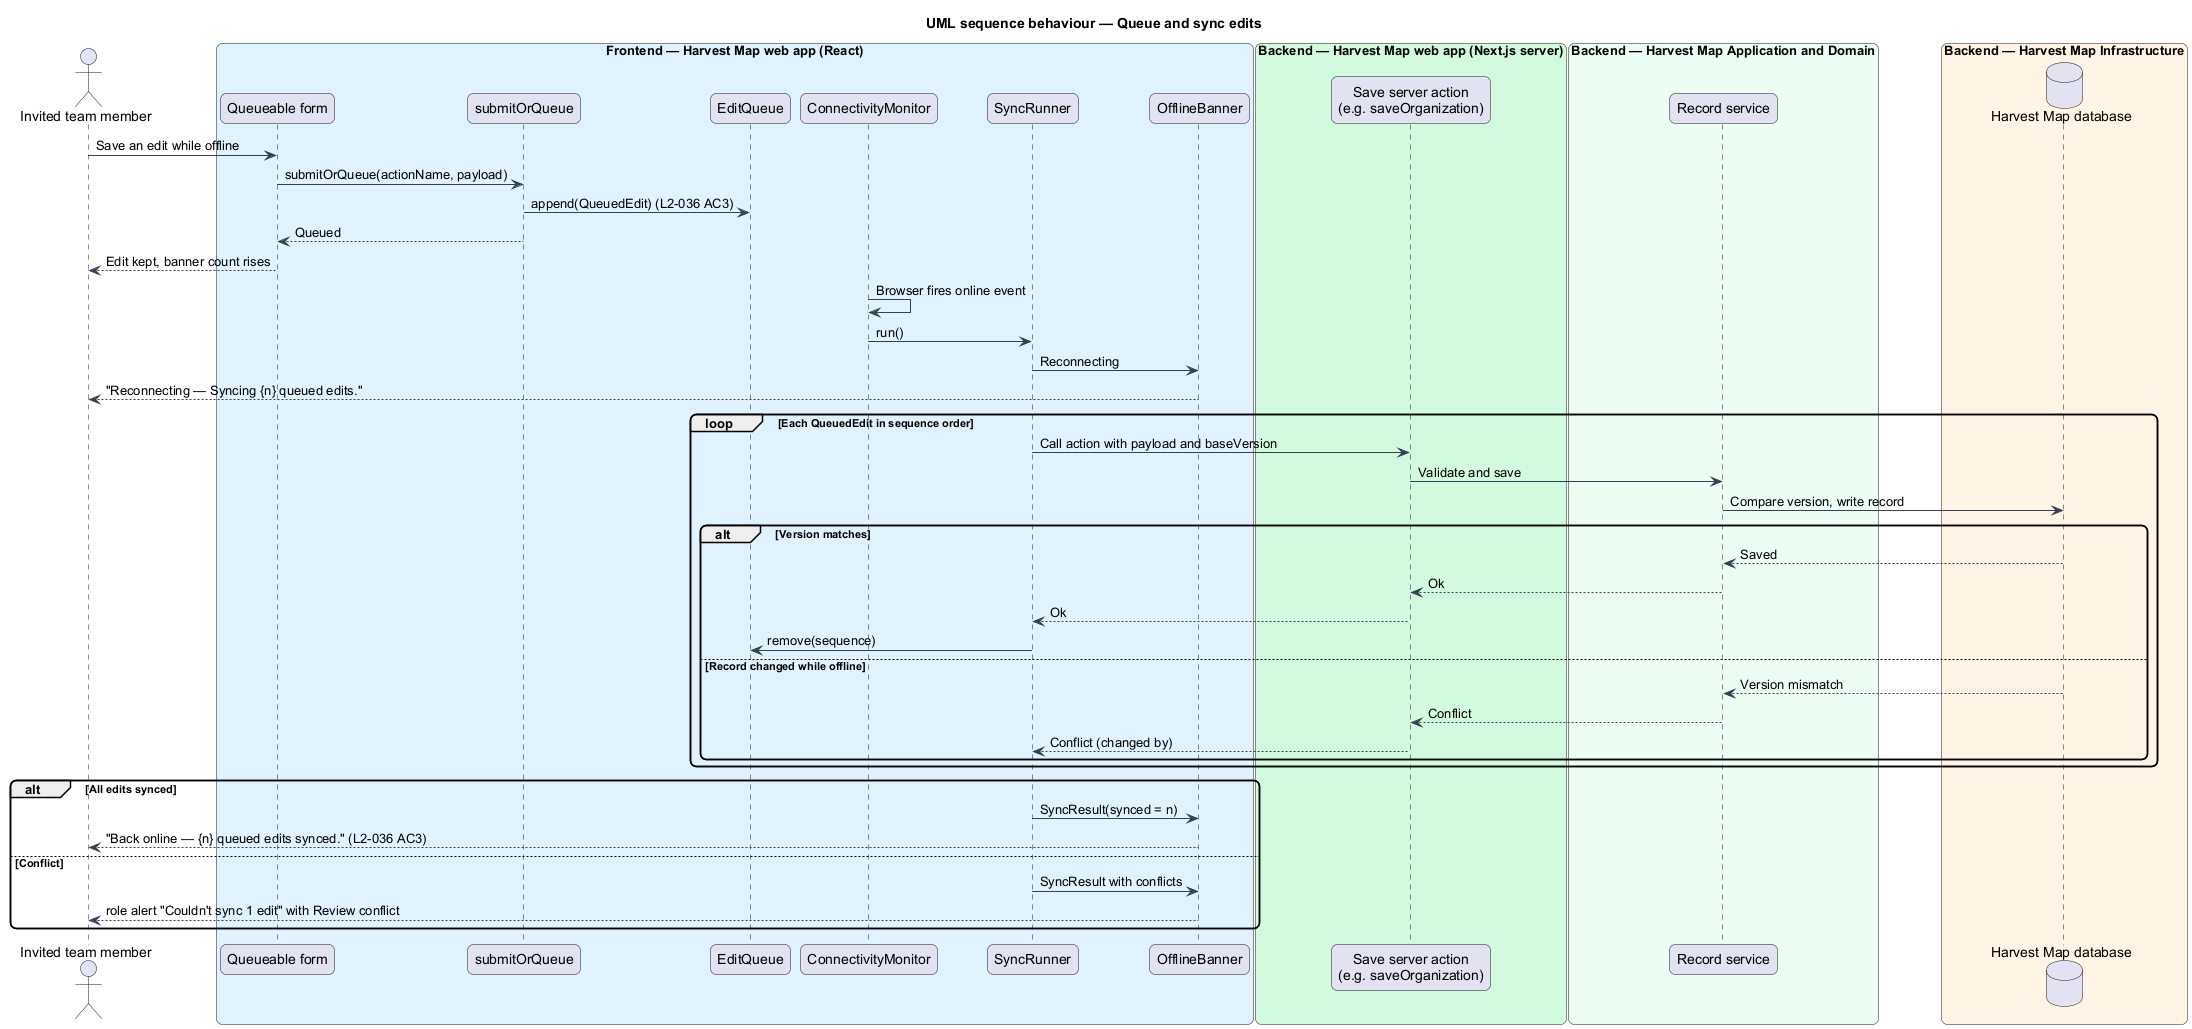

The diagram above was rendered by PlantUML. Its source (embedded in the PNG):
@startuml
title UML sequence behaviour — Queue and sync edits
skinparam backgroundColor #FFFFFF
skinparam shadowing false
skinparam roundcorner 12
skinparam defaultFontName Arial
skinparam ArrowColor #344054
actor "Invited team member" as actor
box "Frontend — Harvest Map web app (React)" #E0F2FE
  participant "Queueable form" as form
  participant "submitOrQueue" as submit
  participant "EditQueue" as queue
  participant "ConnectivityMonitor" as monitor
  participant "SyncRunner" as sync
  participant "OfflineBanner" as banner
end box
box "Backend — Harvest Map web app (Next.js server)" #D1FADF
  participant "Save server action\n(e.g. saveOrganization)" as action
end box
box "Backend — Harvest Map Application and Domain" #ECFDF3
  participant "Record service" as svc
end box
box "Backend — Harvest Map Infrastructure" #FFF4E5
  database "Harvest Map database" as db
end box
actor -> form : Save an edit while offline
form -> submit : submitOrQueue(actionName, payload)
submit -> queue : append(QueuedEdit) (L2-036 AC3)
submit --> form : Queued
form --> actor : Edit kept, banner count rises
monitor -> monitor : Browser fires online event
monitor -> sync : run()
sync -> banner : Reconnecting
banner --> actor : "Reconnecting — Syncing {n} queued edits."
loop Each QueuedEdit in sequence order
  sync -> action : Call action with payload and baseVersion
  action -> svc : Validate and save
  svc -> db : Compare version, write record
  alt Version matches
    db --> svc : Saved
    svc --> action : Ok
    action --> sync : Ok
    sync -> queue : remove(sequence)
  else Record changed while offline
    db --> svc : Version mismatch
    svc --> action : Conflict
    action --> sync : Conflict (changed by)
  end
end
alt All edits synced
  sync -> banner : SyncResult(synced = n)
  banner --> actor : "Back online — {n} queued edits synced." (L2-036 AC3)
else Conflict
  sync -> banner : SyncResult with conflicts
  banner --> actor : role alert "Couldn't sync 1 edit" with Review conflict
end
@enduml